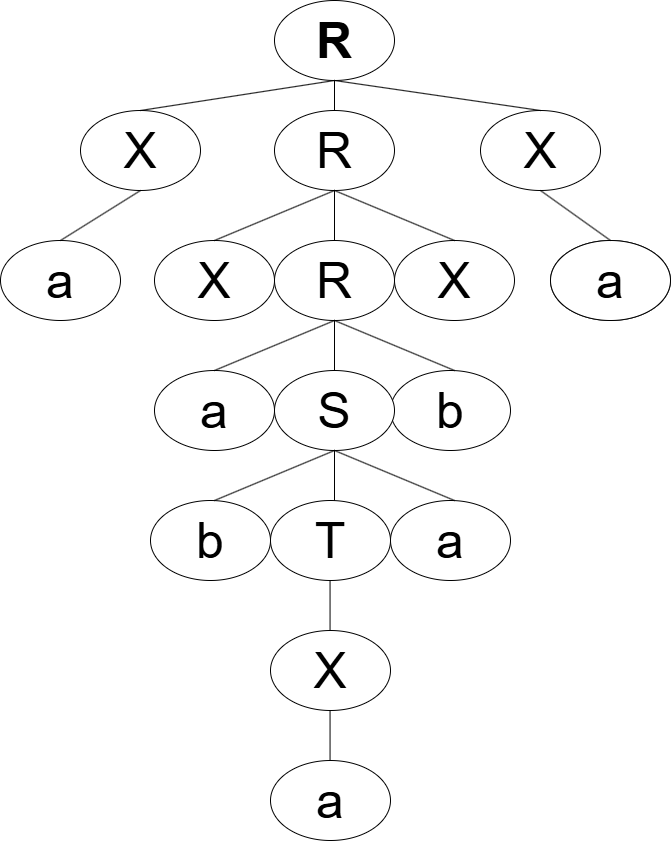

The diagram above was exported from draw.io. Its source (the exported page's mxGraphModel, read from the mxfile embedded in the PNG):
<mxGraphModel dx="1314" dy="675" grid="1" gridSize="10" guides="1" tooltips="1" connect="1" arrows="1" fold="1" page="1" pageScale="1" pageWidth="827" pageHeight="1169" math="0" shadow="0">
  <root>
    <mxCell id="0" />
    <mxCell id="1" parent="0" />
    <mxCell id="1NJ1WeyfeWYMdgrDySpg-1" parent="1" style="ellipse;whiteSpace=wrap;html=1;" value="&lt;b&gt;&lt;font style=&quot;font-size: 50px;&quot;&gt;R&lt;/font&gt;&lt;/b&gt;" vertex="1">
      <mxGeometry height="80" width="120" x="354" y="50" as="geometry" />
    </mxCell>
    <mxCell id="1NJ1WeyfeWYMdgrDySpg-2" parent="1" style="ellipse;whiteSpace=wrap;html=1;fontSize=50;" value="X" vertex="1">
      <mxGeometry height="80" width="120" x="160" y="160" as="geometry" />
    </mxCell>
    <mxCell id="1NJ1WeyfeWYMdgrDySpg-3" parent="1" style="ellipse;whiteSpace=wrap;html=1;fontSize=50;" value="X" vertex="1">
      <mxGeometry height="80" width="120" x="234" y="290" as="geometry" />
    </mxCell>
    <mxCell id="1NJ1WeyfeWYMdgrDySpg-4" parent="1" style="ellipse;whiteSpace=wrap;html=1;fontSize=50;" value="X" vertex="1">
      <mxGeometry height="80" width="120" x="560" y="160" as="geometry" />
    </mxCell>
    <mxCell id="1NJ1WeyfeWYMdgrDySpg-5" parent="1" style="ellipse;whiteSpace=wrap;html=1;fontSize=50;" value="R" vertex="1">
      <mxGeometry height="80" width="120" x="354" y="160" as="geometry" />
    </mxCell>
    <mxCell id="1NJ1WeyfeWYMdgrDySpg-6" parent="1" style="ellipse;whiteSpace=wrap;html=1;fontSize=50;" value="R" vertex="1">
      <mxGeometry height="80" width="120" x="354" y="290" as="geometry" />
    </mxCell>
    <mxCell id="1NJ1WeyfeWYMdgrDySpg-7" parent="1" style="ellipse;whiteSpace=wrap;html=1;fontSize=50;" value="X" vertex="1">
      <mxGeometry height="80" width="120" x="474" y="290" as="geometry" />
    </mxCell>
    <mxCell id="1NJ1WeyfeWYMdgrDySpg-11" parent="1" style="ellipse;whiteSpace=wrap;html=1;" value="" vertex="1">
      <mxGeometry height="80" width="120" x="630" y="290" as="geometry" />
    </mxCell>
    <mxCell id="1NJ1WeyfeWYMdgrDySpg-12" parent="1" style="ellipse;whiteSpace=wrap;html=1;fontSize=50;" value="a" vertex="1">
      <mxGeometry height="80" width="120" x="630" y="290" as="geometry" />
    </mxCell>
    <mxCell id="1NJ1WeyfeWYMdgrDySpg-13" parent="1" style="ellipse;whiteSpace=wrap;html=1;fontSize=50;" value="a" vertex="1">
      <mxGeometry height="80" width="120" x="80" y="290" as="geometry" />
    </mxCell>
    <mxCell id="1NJ1WeyfeWYMdgrDySpg-14" parent="1" style="ellipse;whiteSpace=wrap;html=1;fontSize=50;" value="a" vertex="1">
      <mxGeometry height="80" width="120" x="234" y="420" as="geometry" />
    </mxCell>
    <mxCell id="1NJ1WeyfeWYMdgrDySpg-15" parent="1" style="ellipse;whiteSpace=wrap;html=1;fontSize=50;" value="b" vertex="1">
      <mxGeometry height="80" width="120" x="470" y="420" as="geometry" />
    </mxCell>
    <mxCell id="1NJ1WeyfeWYMdgrDySpg-16" parent="1" style="ellipse;whiteSpace=wrap;html=1;fontSize=50;" value="S" vertex="1">
      <mxGeometry height="80" width="120" x="354" y="420" as="geometry" />
    </mxCell>
    <mxCell id="1NJ1WeyfeWYMdgrDySpg-17" parent="1" style="ellipse;whiteSpace=wrap;html=1;fontSize=50;" value="b" vertex="1">
      <mxGeometry height="80" width="120" x="230" y="550" as="geometry" />
    </mxCell>
    <mxCell id="1NJ1WeyfeWYMdgrDySpg-18" parent="1" style="ellipse;whiteSpace=wrap;html=1;fontSize=50;" value="a" vertex="1">
      <mxGeometry height="80" width="120" x="470" y="550" as="geometry" />
    </mxCell>
    <mxCell id="1NJ1WeyfeWYMdgrDySpg-19" parent="1" style="ellipse;whiteSpace=wrap;html=1;fontSize=50;" value="T" vertex="1">
      <mxGeometry height="80" width="120" x="350" y="550" as="geometry" />
    </mxCell>
    <mxCell id="1NJ1WeyfeWYMdgrDySpg-20" parent="1" style="ellipse;whiteSpace=wrap;html=1;fontSize=50;" value="X" vertex="1">
      <mxGeometry height="80" width="120" x="350" y="680" as="geometry" />
    </mxCell>
    <mxCell id="1NJ1WeyfeWYMdgrDySpg-21" parent="1" style="ellipse;whiteSpace=wrap;html=1;fontSize=50;" value="a" vertex="1">
      <mxGeometry height="80" width="120" x="350" y="810" as="geometry" />
    </mxCell>
    <mxCell id="1NJ1WeyfeWYMdgrDySpg-22" edge="1" parent="1" source="1NJ1WeyfeWYMdgrDySpg-2" style="endArrow=none;html=1;rounded=0;exitX=0.5;exitY=0;exitDx=0;exitDy=0;entryX=0.5;entryY=1;entryDx=0;entryDy=0;" target="1NJ1WeyfeWYMdgrDySpg-1" value="">
      <mxGeometry height="50" relative="1" width="50" as="geometry">
        <Array as="points" />
        <mxPoint x="390" y="310" as="sourcePoint" />
        <mxPoint x="440" y="260" as="targetPoint" />
      </mxGeometry>
    </mxCell>
    <mxCell id="1NJ1WeyfeWYMdgrDySpg-23" edge="1" parent="1" source="1NJ1WeyfeWYMdgrDySpg-13" style="endArrow=none;html=1;rounded=0;exitX=0.5;exitY=0;exitDx=0;exitDy=0;entryX=0.5;entryY=1;entryDx=0;entryDy=0;" target="1NJ1WeyfeWYMdgrDySpg-2" value="">
      <mxGeometry height="50" relative="1" width="50" as="geometry">
        <Array as="points" />
        <mxPoint x="80" y="280" as="sourcePoint" />
        <mxPoint x="274" y="250" as="targetPoint" />
      </mxGeometry>
    </mxCell>
    <mxCell id="1NJ1WeyfeWYMdgrDySpg-24" edge="1" parent="1" source="1NJ1WeyfeWYMdgrDySpg-1" style="endArrow=none;html=1;rounded=0;exitX=0.5;exitY=1;exitDx=0;exitDy=0;entryX=0.5;entryY=0;entryDx=0;entryDy=0;" target="1NJ1WeyfeWYMdgrDySpg-4" value="">
      <mxGeometry height="50" relative="1" width="50" as="geometry">
        <Array as="points" />
        <mxPoint x="570" y="140" as="sourcePoint" />
        <mxPoint x="764" y="110" as="targetPoint" />
      </mxGeometry>
    </mxCell>
    <mxCell id="1NJ1WeyfeWYMdgrDySpg-26" edge="1" parent="1" source="1NJ1WeyfeWYMdgrDySpg-1" style="endArrow=none;html=1;rounded=0;exitX=0.5;exitY=1;exitDx=0;exitDy=0;entryX=0.5;entryY=0;entryDx=0;entryDy=0;" target="1NJ1WeyfeWYMdgrDySpg-5" value="">
      <mxGeometry height="50" relative="1" width="50" as="geometry">
        <Array as="points" />
        <mxPoint x="330" y="290" as="sourcePoint" />
        <mxPoint x="524" y="260" as="targetPoint" />
      </mxGeometry>
    </mxCell>
    <mxCell id="1NJ1WeyfeWYMdgrDySpg-27" edge="1" parent="1" source="1NJ1WeyfeWYMdgrDySpg-4" style="endArrow=none;html=1;rounded=0;exitX=0.5;exitY=1;exitDx=0;exitDy=0;entryX=0.5;entryY=0;entryDx=0;entryDy=0;" target="1NJ1WeyfeWYMdgrDySpg-12" value="">
      <mxGeometry height="50" relative="1" width="50" as="geometry">
        <Array as="points" />
        <mxPoint x="740" y="270" as="sourcePoint" />
        <mxPoint x="934" y="240" as="targetPoint" />
      </mxGeometry>
    </mxCell>
    <mxCell id="1NJ1WeyfeWYMdgrDySpg-28" edge="1" parent="1" source="1NJ1WeyfeWYMdgrDySpg-3" style="endArrow=none;html=1;rounded=0;exitX=0.5;exitY=0;exitDx=0;exitDy=0;entryX=0.5;entryY=1;entryDx=0;entryDy=0;" target="1NJ1WeyfeWYMdgrDySpg-5" value="">
      <mxGeometry height="50" relative="1" width="50" as="geometry">
        <Array as="points" />
        <mxPoint x="290" y="280" as="sourcePoint" />
        <mxPoint x="484" y="250" as="targetPoint" />
      </mxGeometry>
    </mxCell>
    <mxCell id="1NJ1WeyfeWYMdgrDySpg-29" edge="1" parent="1" source="1NJ1WeyfeWYMdgrDySpg-5" style="endArrow=none;html=1;rounded=0;entryX=0.5;entryY=0;entryDx=0;entryDy=0;exitX=0.5;exitY=1;exitDx=0;exitDy=0;" target="1NJ1WeyfeWYMdgrDySpg-7" value="">
      <mxGeometry height="50" relative="1" width="50" as="geometry">
        <Array as="points" />
        <mxPoint x="410" y="240" as="sourcePoint" />
        <mxPoint x="494" y="250" as="targetPoint" />
      </mxGeometry>
    </mxCell>
    <mxCell id="1NJ1WeyfeWYMdgrDySpg-30" edge="1" parent="1" source="1NJ1WeyfeWYMdgrDySpg-6" style="endArrow=none;html=1;rounded=0;exitX=0.5;exitY=0;exitDx=0;exitDy=0;entryX=0.5;entryY=1;entryDx=0;entryDy=0;" target="1NJ1WeyfeWYMdgrDySpg-5" value="">
      <mxGeometry height="50" relative="1" width="50" as="geometry">
        <Array as="points" />
        <mxPoint x="410" y="320" as="sourcePoint" />
        <mxPoint x="534" y="270" as="targetPoint" />
      </mxGeometry>
    </mxCell>
    <mxCell id="1NJ1WeyfeWYMdgrDySpg-31" edge="1" parent="1" style="endArrow=none;html=1;rounded=0;exitX=0.5;exitY=0;exitDx=0;exitDy=0;entryX=0.5;entryY=1;entryDx=0;entryDy=0;" value="">
      <mxGeometry height="50" relative="1" width="50" as="geometry">
        <Array as="points" />
        <mxPoint x="294" y="420" as="sourcePoint" />
        <mxPoint x="414" y="370" as="targetPoint" />
      </mxGeometry>
    </mxCell>
    <mxCell id="1NJ1WeyfeWYMdgrDySpg-32" edge="1" parent="1" style="endArrow=none;html=1;rounded=0;entryX=0.5;entryY=0;entryDx=0;entryDy=0;exitX=0.5;exitY=1;exitDx=0;exitDy=0;" value="">
      <mxGeometry height="50" relative="1" width="50" as="geometry">
        <Array as="points" />
        <mxPoint x="414" y="370" as="sourcePoint" />
        <mxPoint x="534" y="420" as="targetPoint" />
      </mxGeometry>
    </mxCell>
    <mxCell id="1NJ1WeyfeWYMdgrDySpg-33" edge="1" parent="1" style="endArrow=none;html=1;rounded=0;exitX=0.5;exitY=0;exitDx=0;exitDy=0;entryX=0.5;entryY=1;entryDx=0;entryDy=0;" value="">
      <mxGeometry height="50" relative="1" width="50" as="geometry">
        <Array as="points" />
        <mxPoint x="414" y="420" as="sourcePoint" />
        <mxPoint x="414" y="370" as="targetPoint" />
      </mxGeometry>
    </mxCell>
    <mxCell id="1NJ1WeyfeWYMdgrDySpg-34" edge="1" parent="1" style="endArrow=none;html=1;rounded=0;exitX=0.5;exitY=0;exitDx=0;exitDy=0;entryX=0.5;entryY=1;entryDx=0;entryDy=0;" value="">
      <mxGeometry height="50" relative="1" width="50" as="geometry">
        <Array as="points" />
        <mxPoint x="294" y="550" as="sourcePoint" />
        <mxPoint x="414" y="500" as="targetPoint" />
      </mxGeometry>
    </mxCell>
    <mxCell id="1NJ1WeyfeWYMdgrDySpg-35" edge="1" parent="1" style="endArrow=none;html=1;rounded=0;entryX=0.5;entryY=0;entryDx=0;entryDy=0;exitX=0.5;exitY=1;exitDx=0;exitDy=0;" value="">
      <mxGeometry height="50" relative="1" width="50" as="geometry">
        <Array as="points" />
        <mxPoint x="414" y="500" as="sourcePoint" />
        <mxPoint x="534" y="550" as="targetPoint" />
      </mxGeometry>
    </mxCell>
    <mxCell id="1NJ1WeyfeWYMdgrDySpg-36" edge="1" parent="1" style="endArrow=none;html=1;rounded=0;exitX=0.5;exitY=0;exitDx=0;exitDy=0;entryX=0.5;entryY=1;entryDx=0;entryDy=0;" value="">
      <mxGeometry height="50" relative="1" width="50" as="geometry">
        <Array as="points" />
        <mxPoint x="414" y="550" as="sourcePoint" />
        <mxPoint x="414" y="500" as="targetPoint" />
      </mxGeometry>
    </mxCell>
    <mxCell id="1NJ1WeyfeWYMdgrDySpg-37" edge="1" parent="1" style="endArrow=none;html=1;rounded=0;exitX=0.5;exitY=0;exitDx=0;exitDy=0;entryX=0.5;entryY=1;entryDx=0;entryDy=0;" value="">
      <mxGeometry height="50" relative="1" width="50" as="geometry">
        <Array as="points" />
        <mxPoint x="409.55" y="680" as="sourcePoint" />
        <mxPoint x="409.55" y="630" as="targetPoint" />
      </mxGeometry>
    </mxCell>
    <mxCell id="1NJ1WeyfeWYMdgrDySpg-38" edge="1" parent="1" style="endArrow=none;html=1;rounded=0;exitX=0.5;exitY=0;exitDx=0;exitDy=0;entryX=0.5;entryY=1;entryDx=0;entryDy=0;" value="">
      <mxGeometry height="50" relative="1" width="50" as="geometry">
        <Array as="points" />
        <mxPoint x="409.55" y="810" as="sourcePoint" />
        <mxPoint x="409.55" y="760" as="targetPoint" />
      </mxGeometry>
    </mxCell>
  </root>
</mxGraphModel>